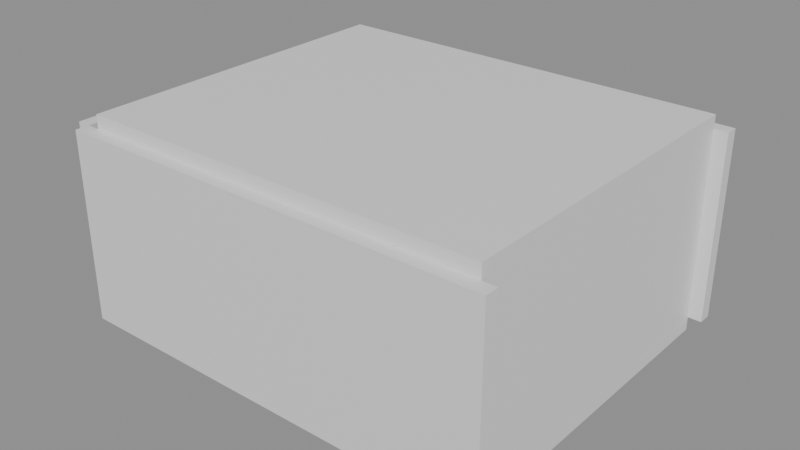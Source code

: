 # Source: e0225_after.blend  (saved by Blender 5.2.44; exported with 4.5.12 LTS)
import bpy
from mathutils import Matrix  # noqa: F401  (used for matrix-valued properties, if any)

bpy.ops.wm.read_factory_settings(use_empty=True)
scene = bpy.context.scene
scene.name = 'Scene'

# ---- materials (node trees are filled in below, after node groups)
mat_muro_pintura = bpy.data.materials.new('Muro_Pintura')
mat_parquet = bpy.data.materials.new('Parquet')
mat_losacero = bpy.data.materials.new('Losacero')
mat_madera = bpy.data.materials.new('Madera')
mat_tela_beige = bpy.data.materials.new('Tela_Beige')
mat_mdf_blanco = bpy.data.materials.new('MDF_Blanco')

# ---- material node trees
mat_muro_pintura.use_nodes = True; mat_muro_pintura.node_tree.nodes.clear()
_N = mat_muro_pintura.node_tree.nodes; _L = mat_muro_pintura.node_tree.links
n0 = _N.new('ShaderNodeBsdfPrincipled'); n0.name = 'Principled BSDF'; n0.location = (-200, 100)
n0.inputs[3].default_value = 1.45
n0.inputs[10].default_value = 0.005
n1 = _N.new('ShaderNodeOutputMaterial'); n1.name = 'Material Output'; n1.location = (200, 100)
_L.new(n0.outputs[0], n1.inputs[0])
n1.is_active_output = True
mat_parquet.use_nodes = True; mat_parquet.node_tree.nodes.clear()
_N = mat_parquet.node_tree.nodes; _L = mat_parquet.node_tree.links
n0 = _N.new('ShaderNodeBsdfPrincipled'); n0.name = 'Principled BSDF'; n0.location = (-200, 100)
n0.inputs[3].default_value = 1.45
n0.inputs[10].default_value = 0.005
n1 = _N.new('ShaderNodeOutputMaterial'); n1.name = 'Material Output'; n1.location = (200, 100)
_L.new(n0.outputs[0], n1.inputs[0])
n1.is_active_output = True
mat_losacero.use_nodes = True; mat_losacero.node_tree.nodes.clear()
_N = mat_losacero.node_tree.nodes; _L = mat_losacero.node_tree.links
n0 = _N.new('ShaderNodeBsdfPrincipled'); n0.name = 'Principled BSDF'; n0.location = (-200, 100)
n0.inputs[3].default_value = 1.45
n0.inputs[10].default_value = 0.005
n1 = _N.new('ShaderNodeOutputMaterial'); n1.name = 'Material Output'; n1.location = (200, 100)
_L.new(n0.outputs[0], n1.inputs[0])
n1.is_active_output = True
mat_madera.use_nodes = True; mat_madera.node_tree.nodes.clear()
_N = mat_madera.node_tree.nodes; _L = mat_madera.node_tree.links
n0 = _N.new('ShaderNodeBsdfPrincipled'); n0.name = 'Principled BSDF'; n0.location = (-200, 100)
n0.inputs[3].default_value = 1.45
n0.inputs[10].default_value = 0.005
n1 = _N.new('ShaderNodeOutputMaterial'); n1.name = 'Material Output'; n1.location = (200, 100)
_L.new(n0.outputs[0], n1.inputs[0])
n1.is_active_output = True
mat_tela_beige.use_nodes = True; mat_tela_beige.node_tree.nodes.clear()
_N = mat_tela_beige.node_tree.nodes; _L = mat_tela_beige.node_tree.links
n0 = _N.new('ShaderNodeBsdfPrincipled'); n0.name = 'Principled BSDF'; n0.location = (-200, 100)
n0.inputs[3].default_value = 1.45
n0.inputs[10].default_value = 0.005
n1 = _N.new('ShaderNodeOutputMaterial'); n1.name = 'Material Output'; n1.location = (200, 100)
_L.new(n0.outputs[0], n1.inputs[0])
n1.is_active_output = True
mat_mdf_blanco.use_nodes = True; mat_mdf_blanco.node_tree.nodes.clear()
_N = mat_mdf_blanco.node_tree.nodes; _L = mat_mdf_blanco.node_tree.links
n0 = _N.new('ShaderNodeBsdfPrincipled'); n0.name = 'Principled BSDF'; n0.location = (-200, 100)
n0.inputs[3].default_value = 1.45
n0.inputs[10].default_value = 0.005
n1 = _N.new('ShaderNodeOutputMaterial'); n1.name = 'Material Output'; n1.location = (200, 100)
_L.new(n0.outputs[0], n1.inputs[0])
n1.is_active_output = True

# ---- meshes
me_saladeestar_muro_sur_cuerpo_mesh = bpy.data.meshes.new('SalaDeEstar_Muro_Sur_Cuerpo_mesh')
me_saladeestar_muro_sur_cuerpo_mesh.from_pydata([(0.0, 0.0, 0.0), (6.4, 0.0, 0.0), (6.4, 0.2, 0.0), (0.0, 0.2, 0.0), (0.0, 0.0, 2.8), (6.4, 0.0, 2.8), (6.4, 0.2, 2.8), (0.0, 0.2, 2.8)], [], [(0, 1, 2, 3), (4, 5, 6, 7), (0, 1, 5, 4), (1, 2, 6, 5), (2, 3, 7, 6), (3, 0, 4, 7)])
me_saladeestar_muro_sur_cuerpo_mesh.materials.append(mat_muro_pintura)
me_saladeestar_muro_sur_cuerpo_mesh.update()
me_saladeestar_muro_norte_cuerpo_mesh = bpy.data.meshes.new('SalaDeEstar_Muro_Norte_Cuerpo_mesh')
me_saladeestar_muro_norte_cuerpo_mesh.from_pydata([(0.0, 0.0, 0.0), (6.4, 0.0, 0.0), (6.4, 0.2, 0.0), (0.0, 0.2, 0.0), (0.0, 0.0, 2.8), (6.4, 0.0, 2.8), (6.4, 0.2, 2.8), (0.0, 0.2, 2.8)], [], [(0, 1, 2, 3), (4, 5, 6, 7), (0, 1, 5, 4), (1, 2, 6, 5), (2, 3, 7, 6), (3, 0, 4, 7)])
me_saladeestar_muro_norte_cuerpo_mesh.materials.append(mat_muro_pintura)
me_saladeestar_muro_norte_cuerpo_mesh.update()
me_saladeestar_muro_oeste_cuerpo_mesh = bpy.data.meshes.new('SalaDeEstar_Muro_Oeste_Cuerpo_mesh')
me_saladeestar_muro_oeste_cuerpo_mesh.from_pydata([(0.0, 0.0, 0.0), (5.0, 0.0, 0.0), (5.0, 0.2, 0.0), (0.0, 0.2, 0.0), (0.0, 0.0, 2.8), (5.0, 0.0, 2.8), (5.0, 0.2, 2.8), (0.0, 0.2, 2.8)], [], [(0, 1, 2, 3), (4, 5, 6, 7), (0, 1, 5, 4), (1, 2, 6, 5), (2, 3, 7, 6), (3, 0, 4, 7)])
me_saladeestar_muro_oeste_cuerpo_mesh.materials.append(mat_muro_pintura)
me_saladeestar_muro_oeste_cuerpo_mesh.update()
me_saladeestar_muro_este_cuerpo_mesh = bpy.data.meshes.new('SalaDeEstar_Muro_Este_Cuerpo_mesh')
me_saladeestar_muro_este_cuerpo_mesh.from_pydata([(0.0, 0.0, 0.0), (5.0, 0.0, 0.0), (5.0, 0.2, 0.0), (0.0, 0.2, 0.0), (0.0, 0.0, 2.8), (5.0, 0.0, 2.8), (5.0, 0.2, 2.8), (0.0, 0.2, 2.8)], [], [(0, 1, 2, 3), (4, 5, 6, 7), (0, 1, 5, 4), (1, 2, 6, 5), (2, 3, 7, 6), (3, 0, 4, 7)])
me_saladeestar_muro_este_cuerpo_mesh.materials.append(mat_muro_pintura)
me_saladeestar_muro_este_cuerpo_mesh.update()
me_saladeestar_suelo_mesh = bpy.data.meshes.new('SalaDeEstar_Suelo_mesh')
me_saladeestar_suelo_mesh.from_pydata([(0.0, 0.0, 0.0), (6.0, 0.0, 0.0), (6.0, 5.0, 0.0), (0.0, 5.0, 0.0), (0.0, 0.0, 0.2), (6.0, 0.0, 0.2), (6.0, 5.0, 0.2), (0.0, 5.0, 0.2)], [], [(0, 3, 2, 1), (4, 5, 6, 7), (2, 3, 7, 6), (0, 1, 5, 4), (1, 2, 6, 5), (3, 0, 4, 7)])
me_saladeestar_suelo_mesh.materials.append(mat_parquet)
me_saladeestar_suelo_mesh.update()
me_saladeestar_techo_cuerpo_mesh = bpy.data.meshes.new('SalaDeEstar_Techo_Cuerpo_mesh')
me_saladeestar_techo_cuerpo_mesh.from_pydata([(0.0, 0.0, 2.8), (6.0, 0.0, 2.8), (6.0, 5.0, 2.8), (0.0, 5.0, 2.8), (0.0, 0.0, 3.0), (6.0, 0.0, 3.0), (6.0, 5.0, 3.0), (0.0, 5.0, 3.0)], [], [(0, 1, 2, 3), (4, 5, 6, 7), (0, 1, 5, 4), (1, 2, 6, 5), (2, 3, 7, 6), (3, 0, 4, 7)])
me_saladeestar_techo_cuerpo_mesh.materials.append(mat_losacero)
me_saladeestar_techo_cuerpo_mesh.update()
me_sofaprincipal_base_mesh = bpy.data.meshes.new('SofaPrincipal_Base_mesh')
me_sofaprincipal_base_mesh.from_pydata([(0.0, 0.0, 0.0), (2.5, 0.0, 0.0), (2.5, 0.9, 0.0), (0.0, 0.9, 0.0), (0.0, 0.0, 0.1), (2.5, 0.0, 0.1), (2.5, 0.9, 0.1), (0.0, 0.9, 0.1)], [], [(0, 1, 2, 3), (4, 5, 6, 7), (0, 1, 5, 4), (1, 2, 6, 5), (2, 3, 7, 6), (3, 0, 4, 7)])
me_sofaprincipal_base_mesh.materials.append(mat_madera)
me_sofaprincipal_base_mesh.update()
me_sofaprincipal_cojin_mesh = bpy.data.meshes.new('SofaPrincipal_Cojin_mesh')
me_sofaprincipal_cojin_mesh.from_pydata([(0.0, 0.0, 0.0), (2.42, 0.0, 0.0), (2.42, 0.82, 0.0), (0.0, 0.82, 0.0), (0.0, 0.0, 0.12), (2.42, 0.0, 0.12), (2.42, 0.82, 0.12), (0.0, 0.82, 0.12)], [], [(0, 1, 2, 3), (4, 5, 6, 7), (0, 1, 5, 4), (1, 2, 6, 5), (2, 3, 7, 6), (3, 0, 4, 7)])
me_sofaprincipal_cojin_mesh.materials.append(mat_tela_beige)
me_sofaprincipal_cojin_mesh.update()
me_sofaprincipal_respaldo_mesh = bpy.data.meshes.new('SofaPrincipal_Respaldo_mesh')
me_sofaprincipal_respaldo_mesh.from_pydata([(0.0, 0.0, 0.0), (2.26, 0.0, 0.0), (2.26, 0.1, 0.0), (0.0, 0.1, 0.0), (0.0, 0.0, 0.4), (2.26, 0.0, 0.4), (2.26, 0.1, 0.4), (0.0, 0.1, 0.4)], [], [(0, 1, 2, 3), (4, 5, 6, 7), (0, 1, 5, 4), (1, 2, 6, 5), (2, 3, 7, 6), (3, 0, 4, 7)])
me_sofaprincipal_respaldo_mesh.materials.append(mat_tela_beige)
me_sofaprincipal_respaldo_mesh.update()
me_sofaprincipal_brazo_izq_mesh = bpy.data.meshes.new('SofaPrincipal_Brazo_Izq_mesh')
me_sofaprincipal_brazo_izq_mesh.from_pydata([(0.0, 0.0, 0.0), (0.12, 0.0, 0.0), (0.12, 0.9, 0.0), (0.0, 0.9, 0.0), (0.0, 0.0, 0.85), (0.12, 0.0, 0.85), (0.12, 0.9, 0.85), (0.0, 0.9, 0.85)], [], [(0, 1, 2, 3), (4, 5, 6, 7), (0, 1, 5, 4), (1, 2, 6, 5), (2, 3, 7, 6), (3, 0, 4, 7)])
me_sofaprincipal_brazo_izq_mesh.materials.append(mat_madera)
me_sofaprincipal_brazo_izq_mesh.update()
me_sofaprincipal_brazo_der_mesh = bpy.data.meshes.new('SofaPrincipal_Brazo_Der_mesh')
me_sofaprincipal_brazo_der_mesh.from_pydata([(0.0, 0.0, 0.0), (0.12, 0.0, 0.0), (0.12, 0.9, 0.0), (0.0, 0.9, 0.0), (0.0, 0.0, 0.85), (0.12, 0.0, 0.85), (0.12, 0.9, 0.85), (0.0, 0.9, 0.85)], [], [(0, 1, 2, 3), (4, 5, 6, 7), (0, 1, 5, 4), (1, 2, 6, 5), (2, 3, 7, 6), (3, 0, 4, 7)])
me_sofaprincipal_brazo_der_mesh.materials.append(mat_madera)
me_sofaprincipal_brazo_der_mesh.update()
me_libreria_lat_izq_mesh = bpy.data.meshes.new('Libreria_Lat_Izq_mesh')
me_libreria_lat_izq_mesh.from_pydata([(0.0, 0.0, 0.0), (0.02, 0.0, 0.0), (0.02, 0.3, 0.0), (0.0, 0.3, 0.0), (0.0, 0.0, 2.2), (0.02, 0.0, 2.2), (0.02, 0.3, 2.2), (0.0, 0.3, 2.2)], [], [(0, 1, 2, 3), (4, 5, 6, 7), (0, 1, 5, 4), (1, 2, 6, 5), (2, 3, 7, 6), (3, 0, 4, 7)])
me_libreria_lat_izq_mesh.materials.append(mat_mdf_blanco)
me_libreria_lat_izq_mesh.update()
me_libreria_lat_der_mesh = bpy.data.meshes.new('Libreria_Lat_Der_mesh')
me_libreria_lat_der_mesh.from_pydata([(0.0, 0.0, 0.0), (0.02, 0.0, 0.0), (0.02, 0.3, 0.0), (0.0, 0.3, 0.0), (0.0, 0.0, 2.2), (0.02, 0.0, 2.2), (0.02, 0.3, 2.2), (0.0, 0.3, 2.2)], [], [(0, 1, 2, 3), (4, 5, 6, 7), (0, 1, 5, 4), (1, 2, 6, 5), (2, 3, 7, 6), (3, 0, 4, 7)])
me_libreria_lat_der_mesh.materials.append(mat_mdf_blanco)
me_libreria_lat_der_mesh.update()
me_libreria_base_mesh = bpy.data.meshes.new('Libreria_Base_mesh')
me_libreria_base_mesh.from_pydata([(0.0, 0.0, 0.0), (1.76, 0.0, 0.0), (1.76, 0.3, 0.0), (0.0, 0.3, 0.0), (0.0, 0.0, 0.025), (1.76, 0.0, 0.025), (1.76, 0.3, 0.025), (0.0, 0.3, 0.025)], [], [(0, 1, 2, 3), (4, 5, 6, 7), (0, 1, 5, 4), (1, 2, 6, 5), (2, 3, 7, 6), (3, 0, 4, 7)])
me_libreria_base_mesh.materials.append(mat_mdf_blanco)
me_libreria_base_mesh.update()
me_libreria_tapa_mesh = bpy.data.meshes.new('Libreria_Tapa_mesh')
me_libreria_tapa_mesh.from_pydata([(0.0, 0.0, 0.0), (1.76, 0.0, 0.0), (1.76, 0.3, 0.0), (0.0, 0.3, 0.0), (0.0, 0.0, 0.025), (1.76, 0.0, 0.025), (1.76, 0.3, 0.025), (0.0, 0.3, 0.025)], [], [(0, 1, 2, 3), (4, 5, 6, 7), (0, 1, 5, 4), (1, 2, 6, 5), (2, 3, 7, 6), (3, 0, 4, 7)])
me_libreria_tapa_mesh.materials.append(mat_mdf_blanco)
me_libreria_tapa_mesh.update()
me_libreria_estante_1_mesh = bpy.data.meshes.new('Libreria_Estante_1_mesh')
me_libreria_estante_1_mesh.from_pydata([(0.0, 0.0, 0.0), (1.76, 0.0, 0.0), (1.76, 0.3, 0.0), (0.0, 0.3, 0.0), (0.0, 0.0, 0.025), (1.76, 0.0, 0.025), (1.76, 0.3, 0.025), (0.0, 0.3, 0.025)], [], [(0, 1, 2, 3), (4, 5, 6, 7), (0, 1, 5, 4), (1, 2, 6, 5), (2, 3, 7, 6), (3, 0, 4, 7)])
me_libreria_estante_1_mesh.materials.append(mat_mdf_blanco)
me_libreria_estante_1_mesh.update()
me_libreria_estante_2_mesh = bpy.data.meshes.new('Libreria_Estante_2_mesh')
me_libreria_estante_2_mesh.from_pydata([(0.0, 0.0, 0.0), (1.76, 0.0, 0.0), (1.76, 0.3, 0.0), (0.0, 0.3, 0.0), (0.0, 0.0, 0.025), (1.76, 0.0, 0.025), (1.76, 0.3, 0.025), (0.0, 0.3, 0.025)], [], [(0, 1, 2, 3), (4, 5, 6, 7), (0, 1, 5, 4), (1, 2, 6, 5), (2, 3, 7, 6), (3, 0, 4, 7)])
me_libreria_estante_2_mesh.materials.append(mat_mdf_blanco)
me_libreria_estante_2_mesh.update()
me_libreria_estante_3_mesh = bpy.data.meshes.new('Libreria_Estante_3_mesh')
me_libreria_estante_3_mesh.from_pydata([(0.0, 0.0, 0.0), (1.76, 0.0, 0.0), (1.76, 0.3, 0.0), (0.0, 0.3, 0.0), (0.0, 0.0, 0.025), (1.76, 0.0, 0.025), (1.76, 0.3, 0.025), (0.0, 0.3, 0.025)], [], [(0, 1, 2, 3), (4, 5, 6, 7), (0, 1, 5, 4), (1, 2, 6, 5), (2, 3, 7, 6), (3, 0, 4, 7)])
me_libreria_estante_3_mesh.materials.append(mat_mdf_blanco)
me_libreria_estante_3_mesh.update()
me_libreria_estante_4_mesh = bpy.data.meshes.new('Libreria_Estante_4_mesh')
me_libreria_estante_4_mesh.from_pydata([(0.0, 0.0, 0.0), (1.76, 0.0, 0.0), (1.76, 0.3, 0.0), (0.0, 0.3, 0.0), (0.0, 0.0, 0.025), (1.76, 0.0, 0.025), (1.76, 0.3, 0.025), (0.0, 0.3, 0.025)], [], [(0, 1, 2, 3), (4, 5, 6, 7), (0, 1, 5, 4), (1, 2, 6, 5), (2, 3, 7, 6), (3, 0, 4, 7)])
me_libreria_estante_4_mesh.materials.append(mat_mdf_blanco)
me_libreria_estante_4_mesh.update()
me_libreria_estante_5_mesh = bpy.data.meshes.new('Libreria_Estante_5_mesh')
me_libreria_estante_5_mesh.from_pydata([(0.0, 0.0, 0.0), (1.76, 0.0, 0.0), (1.76, 0.3, 0.0), (0.0, 0.3, 0.0), (0.0, 0.0, 0.025), (1.76, 0.0, 0.025), (1.76, 0.3, 0.025), (0.0, 0.3, 0.025)], [], [(0, 1, 2, 3), (4, 5, 6, 7), (0, 1, 5, 4), (1, 2, 6, 5), (2, 3, 7, 6), (3, 0, 4, 7)])
me_libreria_estante_5_mesh.materials.append(mat_mdf_blanco)
me_libreria_estante_5_mesh.update()
me_libreria_fondo_mesh = bpy.data.meshes.new('Libreria_Fondo_mesh')
me_libreria_fondo_mesh.from_pydata([(0.0, 0.0, 0.0), (1.8, 0.0, 0.0), (1.8, 0.01, 0.0), (0.0, 0.01, 0.0), (0.0, 0.0, 2.2), (1.8, 0.0, 2.2), (1.8, 0.01, 2.2), (0.0, 0.01, 2.2)], [], [(0, 1, 2, 3), (4, 5, 6, 7), (0, 1, 5, 4), (1, 2, 6, 5), (2, 3, 7, 6), (3, 0, 4, 7)])
me_libreria_fondo_mesh.materials.append(mat_mdf_blanco)
me_libreria_fondo_mesh.update()

# ---- objects
ob_saladeestar = bpy.data.objects.new('SalaDeEstar', None)
ob_saladeestar_muro_sur = bpy.data.objects.new('SalaDeEstar_Muro_Sur', None)
ob_saladeestar_muro_sur_cuerpo = bpy.data.objects.new('SalaDeEstar_Muro_Sur_Cuerpo', me_saladeestar_muro_sur_cuerpo_mesh)
ob_saladeestar_muro_norte = bpy.data.objects.new('SalaDeEstar_Muro_Norte', None)
ob_saladeestar_muro_norte_cuerpo = bpy.data.objects.new('SalaDeEstar_Muro_Norte_Cuerpo', me_saladeestar_muro_norte_cuerpo_mesh)
ob_saladeestar_muro_oeste = bpy.data.objects.new('SalaDeEstar_Muro_Oeste', None)
ob_saladeestar_muro_oeste_cuerpo = bpy.data.objects.new('SalaDeEstar_Muro_Oeste_Cuerpo', me_saladeestar_muro_oeste_cuerpo_mesh)
ob_saladeestar_muro_este = bpy.data.objects.new('SalaDeEstar_Muro_Este', None)
ob_saladeestar_muro_este_cuerpo = bpy.data.objects.new('SalaDeEstar_Muro_Este_Cuerpo', me_saladeestar_muro_este_cuerpo_mesh)
ob_saladeestar_suelo_solido = bpy.data.objects.new('SalaDeEstar_Suelo_Solido', me_saladeestar_suelo_mesh)
ob_saladeestar_suelo = bpy.data.objects.new('SalaDeEstar_Suelo', None)
ob_saladeestar_techo_cuerpo = bpy.data.objects.new('SalaDeEstar_Techo_Cuerpo', me_saladeestar_techo_cuerpo_mesh)
ob_saladeestar_techo = bpy.data.objects.new('SalaDeEstar_Techo', None)
ob_sofaprincipal = bpy.data.objects.new('SofaPrincipal', None)
ob_sofaprincipal_base = bpy.data.objects.new('SofaPrincipal_Base', me_sofaprincipal_base_mesh)
ob_sofaprincipal_cojin = bpy.data.objects.new('SofaPrincipal_Cojin', me_sofaprincipal_cojin_mesh)
ob_sofaprincipal_respaldo = bpy.data.objects.new('SofaPrincipal_Respaldo', me_sofaprincipal_respaldo_mesh)
ob_sofaprincipal_brazo_izq = bpy.data.objects.new('SofaPrincipal_Brazo_Izq', me_sofaprincipal_brazo_izq_mesh)
ob_sofaprincipal_brazo_der = bpy.data.objects.new('SofaPrincipal_Brazo_Der', me_sofaprincipal_brazo_der_mesh)
ob_libreria = bpy.data.objects.new('Libreria', None)
ob_libreria_lat_izq = bpy.data.objects.new('Libreria_Lat_Izq', me_libreria_lat_izq_mesh)
ob_libreria_lat_der = bpy.data.objects.new('Libreria_Lat_Der', me_libreria_lat_der_mesh)
ob_libreria_base = bpy.data.objects.new('Libreria_Base', me_libreria_base_mesh)
ob_libreria_tapa = bpy.data.objects.new('Libreria_Tapa', me_libreria_tapa_mesh)
ob_libreria_estante_1 = bpy.data.objects.new('Libreria_Estante_1', me_libreria_estante_1_mesh)
ob_libreria_estante_2 = bpy.data.objects.new('Libreria_Estante_2', me_libreria_estante_2_mesh)
ob_libreria_estante_3 = bpy.data.objects.new('Libreria_Estante_3', me_libreria_estante_3_mesh)
ob_libreria_estante_4 = bpy.data.objects.new('Libreria_Estante_4', me_libreria_estante_4_mesh)
ob_libreria_estante_5 = bpy.data.objects.new('Libreria_Estante_5', me_libreria_estante_5_mesh)
ob_libreria_fondo = bpy.data.objects.new('Libreria_Fondo', me_libreria_fondo_mesh)

# ---- transforms, parenting, visibility, modifiers, constraints
ob_saladeestar.location = (-3.0, -2.5, 0.0)
ob_saladeestar.empty_display_type = 'ARROWS'
ob_saladeestar_muro_sur.parent = ob_saladeestar
ob_saladeestar_muro_sur.location = (0.0, 0.0, 0.0)
ob_saladeestar_muro_sur.empty_display_type = 'ARROWS'
ob_saladeestar_muro_sur_cuerpo.parent = ob_saladeestar_muro_sur
ob_saladeestar_muro_sur_cuerpo.location = (0.0, 0.0, 0.0)
ob_saladeestar_muro_norte.parent = ob_saladeestar
ob_saladeestar_muro_norte.location = (0.0, 5.2, 0.0)
ob_saladeestar_muro_norte.empty_display_type = 'ARROWS'
ob_saladeestar_muro_norte_cuerpo.parent = ob_saladeestar_muro_norte
ob_saladeestar_muro_norte_cuerpo.location = (0.0, 0.0, 0.0)
ob_saladeestar_muro_oeste.parent = ob_saladeestar
ob_saladeestar_muro_oeste.location = (0.0, 0.2, 0.0)
ob_saladeestar_muro_oeste.rotation_euler = (0.0, 0.0, 1.571)
ob_saladeestar_muro_oeste.empty_display_type = 'ARROWS'
ob_saladeestar_muro_oeste_cuerpo.parent = ob_saladeestar_muro_oeste
ob_saladeestar_muro_oeste_cuerpo.location = (0.0, 0.0, 0.0)
ob_saladeestar_muro_este.parent = ob_saladeestar
ob_saladeestar_muro_este.location = (6.2, 0.2, 0.0)
ob_saladeestar_muro_este.rotation_euler = (0.0, 0.0, 1.571)
ob_saladeestar_muro_este.empty_display_type = 'ARROWS'
ob_saladeestar_muro_este_cuerpo.parent = ob_saladeestar_muro_este
ob_saladeestar_muro_este_cuerpo.location = (0.0, 0.0, 0.0)
ob_saladeestar_suelo_solido.parent = ob_saladeestar_suelo
ob_saladeestar_suelo_solido.location = (0.0, 0.0, 0.0)
ob_saladeestar_suelo.parent = ob_saladeestar
ob_saladeestar_suelo.location = (0.2, 0.2, -0.2)
ob_saladeestar_suelo.empty_display_type = 'ARROWS'
ob_saladeestar_techo_cuerpo.parent = ob_saladeestar_techo
ob_saladeestar_techo_cuerpo.location = (0.2, 0.2, 0.0)
ob_saladeestar_techo.parent = ob_saladeestar
ob_saladeestar_techo.location = (0.0, 0.0, 0.0)
ob_saladeestar_techo.empty_display_type = 'ARROWS'
ob_sofaprincipal.location = (0.0, -1.5, 0.0)
ob_sofaprincipal.empty_display_type = 'ARROWS'
ob_sofaprincipal_base.parent = ob_sofaprincipal
ob_sofaprincipal_base.location = (0.0, 0.0, 0.0)
ob_sofaprincipal_cojin.parent = ob_sofaprincipal
ob_sofaprincipal_cojin.location = (0.02, 0.02, 0.1)
ob_sofaprincipal_respaldo.parent = ob_sofaprincipal
ob_sofaprincipal_respaldo.location = (0.12, 0.8, 0.45)
ob_sofaprincipal_brazo_izq.parent = ob_sofaprincipal
ob_sofaprincipal_brazo_izq.location = (0.0, 0.0, 0.0)
ob_sofaprincipal_brazo_der.parent = ob_sofaprincipal
ob_sofaprincipal_brazo_der.location = (2.38, 0.0, 0.0)
ob_libreria.location = (0.0, 2.35, 0.0)
ob_libreria.empty_display_type = 'ARROWS'
ob_libreria_lat_izq.parent = ob_libreria
ob_libreria_lat_izq.location = (0.0, 0.0, 0.0)
ob_libreria_lat_der.parent = ob_libreria
ob_libreria_lat_der.location = (1.78, 0.0, 0.0)
ob_libreria_base.parent = ob_libreria
ob_libreria_base.location = (0.02, 0.0, 0.0)
ob_libreria_tapa.parent = ob_libreria
ob_libreria_tapa.location = (0.02, 0.0, 2.175)
ob_libreria_estante_1.parent = ob_libreria
ob_libreria_estante_1.location = (0.02, 0.0, 0.3708)
ob_libreria_estante_2.parent = ob_libreria
ob_libreria_estante_2.location = (0.02, 0.0, 0.7292)
ob_libreria_estante_3.parent = ob_libreria
ob_libreria_estante_3.location = (0.02, 0.0, 1.087)
ob_libreria_estante_4.parent = ob_libreria
ob_libreria_estante_4.location = (0.02, 0.0, 1.446)
ob_libreria_estante_5.parent = ob_libreria
ob_libreria_estante_5.location = (0.02, 0.0, 1.804)
ob_libreria_fondo.parent = ob_libreria
ob_libreria_fondo.location = (0.0, 0.29, 0.0)

# ---- collection membership
scene.collection.objects.link(ob_saladeestar)
scene.collection.objects.link(ob_saladeestar_muro_sur)
scene.collection.objects.link(ob_saladeestar_muro_sur_cuerpo)
scene.collection.objects.link(ob_saladeestar_muro_norte)
scene.collection.objects.link(ob_saladeestar_muro_norte_cuerpo)
scene.collection.objects.link(ob_saladeestar_muro_oeste)
scene.collection.objects.link(ob_saladeestar_muro_oeste_cuerpo)
scene.collection.objects.link(ob_saladeestar_muro_este)
scene.collection.objects.link(ob_saladeestar_muro_este_cuerpo)
scene.collection.objects.link(ob_saladeestar_suelo_solido)
scene.collection.objects.link(ob_saladeestar_suelo)
scene.collection.objects.link(ob_saladeestar_techo_cuerpo)
scene.collection.objects.link(ob_saladeestar_techo)
scene.collection.objects.link(ob_sofaprincipal)
scene.collection.objects.link(ob_sofaprincipal_base)
scene.collection.objects.link(ob_sofaprincipal_cojin)
scene.collection.objects.link(ob_sofaprincipal_respaldo)
scene.collection.objects.link(ob_sofaprincipal_brazo_izq)
scene.collection.objects.link(ob_sofaprincipal_brazo_der)
scene.collection.objects.link(ob_libreria)
scene.collection.objects.link(ob_libreria_lat_izq)
scene.collection.objects.link(ob_libreria_lat_der)
scene.collection.objects.link(ob_libreria_base)
scene.collection.objects.link(ob_libreria_tapa)
scene.collection.objects.link(ob_libreria_estante_1)
scene.collection.objects.link(ob_libreria_estante_2)
scene.collection.objects.link(ob_libreria_estante_3)
scene.collection.objects.link(ob_libreria_estante_4)
scene.collection.objects.link(ob_libreria_estante_5)
scene.collection.objects.link(ob_libreria_fondo)

# ---- scene / render settings (as saved in the file)
scene.frame_start = 1; scene.frame_end = 250; scene.frame_set(1)
scene.render.engine = 'BLENDER_EEVEE_NEXT'
scene.render.bake_bias = 0.0
scene.render.bake_samples = 0
scene.render.compositor_device = 'GPU'
scene.eevee.use_volume_custom_range = False
scene.eevee.fast_gi_thickness_near = 0.1
scene.eevee.fast_gi_thickness_far = 0.0
scene.eevee.ray_tracing_options.screen_trace_thickness = 0.1
bpy.context.view_layer.update()

# ---- added for rendering (the .blend has no active camera and no usable light): camera, sun + grey world if the file has none
cam_auto = bpy.data.cameras.new('AutoCamera')
cam_auto.lens = 50.0
cam_auto.sensor_width = 36.0
cam_auto.clip_end = 1000.0
ob_auto_camera = bpy.data.objects.new('AutoCamera', cam_auto)
scene.collection.objects.link(ob_auto_camera)
ob_auto_camera.location = (8.52717, -9.9126, 8.14173)
ob_auto_camera.rotation_euler = (1.09748, -7.21219e-08, 0.694738)
scene.camera = ob_auto_camera
light_auto_sun = bpy.data.lights.new('AutoSun', 'SUN')
light_auto_sun.energy = 3.0
light_auto_sun.angle = 0.0523599
ob_auto_sun = bpy.data.objects.new('AutoSun', light_auto_sun)
scene.collection.objects.link(ob_auto_sun)
ob_auto_sun.rotation_euler = (0.872665, 0.174533, 0.523599)
if scene.world is None:
    world_auto = bpy.data.worlds.new('AutoWorld')
    world_auto.color = (0.3, 0.3, 0.3)
    scene.world = world_auto
bpy.context.view_layer.update()
